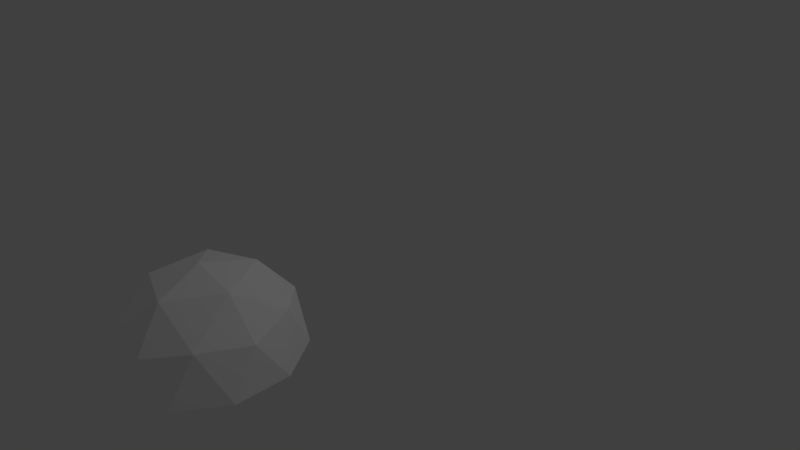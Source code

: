 # Source: Igloo2.blend  (saved by Blender 2.75.0; exported with 4.5.12 LTS)
import bpy
from mathutils import Matrix  # noqa: F401  (used for matrix-valued properties, if any)

bpy.ops.wm.read_factory_settings(use_empty=True)
scene = bpy.context.scene
scene.name = 'Scene'

# ---- collections
col_collection_1 = bpy.data.collections.new('Collection 1'); scene.collection.children.link(col_collection_1)

# ---- materials (node trees are filled in below, after node groups)
mat_material_001 = bpy.data.materials.new('Material.001')
mat_material_001.alpha_threshold = 0.0
mat_material_001.use_transparent_shadow = False
mat_material_001.roughness = 0.5

# ---- material node trees
mat_material_001.use_nodes = True; mat_material_001.node_tree.nodes.clear()
_N = mat_material_001.node_tree.nodes; _L = mat_material_001.node_tree.links
n0 = _N.new('ShaderNodeOutputMaterial'); n0.name = 'Material Output'; n0.location = (300, 300)
n1 = _N.new('ShaderNodeBsdfDiffuse'); n1.name = 'Diffuse BSDF'; n1.location = (10, 300)
n1.inputs[0].default_value = (1.0, 1.0, 1.0, 1.0)
_L.new(n1.outputs[0], n0.inputs[0])
n0.is_active_output = True

# ---- world
world_world = bpy.data.worlds.new('World'); scene.world = world_world
world_world.color = (0.05088, 0.05088, 0.05088)
world_world.use_sun_shadow = False
world_world.sun_shadow_jitter_overblur = 0.0
world_world.cycles.sampling_method = 'MANUAL'
world_world.cycles.sample_map_resolution = 256

# ---- cameras
cam_camera = bpy.data.cameras.new('Camera')
cam_camera.clip_end = 100.0
cam_camera.lens = 35.0
cam_camera.sensor_width = 32.0
cam_camera.sensor_height = 18.0
cam_camera.ortho_scale = 7.314
cam_camera.dof.focus_distance = 0.0
cam_camera.dof.aperture_fstop = 128.0

# ---- lights
light_lamp = bpy.data.lights.new('Lamp', 'POINT')
light_lamp.transmission_factor = 0.0
light_lamp.cutoff_distance = 30.0
light_lamp.energy = 100.0
light_lamp.shadow_buffer_clip_start = 1.001
light_lamp.shadow_soft_size = 0.1
light_lamp.shadow_maximum_resolution = 0.006
light_lamp.use_absolute_resolution = True
light_lamp.cycles.use_multiple_importance_sampling = False

# ---- meshes
me_cylinder_004 = bpy.data.meshes.new('Cylinder.004')
me_cylinder_004.from_pydata([(0.00117, 1.016, 0.2183), (-7.105e-15, 1.0, 1.0), (0.5878, 0.809, 1.0), (0.5878, 0.809, 0.1628), (-1.998e-09, 0.8233, 0.3499), (3.945e-09, 0.8233, 1.0), (0.4839, 0.666, 1.0), (0.9511, 0.309, 1.0), (0.9511, 0.309, 0.1744), (0.4839, 0.666, 0.2336), (0.783, 0.2544, 1.0), (0.9511, -0.309, 1.0), (0.9511, -0.309, 0.1856), (0.9511, -0.298, 0.1885), (0.9511, 0.2589, 0.1874), (0.783, 0.2544, 0.2167), (0.5878, -0.809, 1.0), (0.5878, -0.809, 0.1711), (0.783, -0.2544, 0.2177), (0.783, -0.2544, 1.0), (0.4839, -0.666, 1.0), (-8.742e-08, -1.0, 1.0), (-8.742e-08, -1.0, 0.248), (0.1724, -0.944, 0.2684), (0.4839, -0.666, 0.2415), (-6.803e-08, -0.8233, 1.0), (-7.392e-08, -0.8233, 0.3549), (1.247, -2.424, -2.78), (1.446, -1.455, -3.843), (2.37, -1.515, -2.488), (1.419, -2.306, -1.395), (-0.03178, -2.223, -3.586), (2.418, -0.03033, -3.435), (2.372, -0.9423, -0.9816), (-0.03823, -2.728, -2.075), (-0.02095, -0.8551, -4.525), (2.783, -0.04586, -2.082), (1.301, -0.01358, -4.384), (1.249, -1.486, -0.2166), (-0.04051, -2.194, -0.5678), (2.459, 1.456, -2.516), (1.515, 1.428, -3.866), (2.419, 0.861, -0.997), (1.441, -0.02784, 0.1026), (0.006469, 0.8525, -4.534), (1.349, 2.408, -2.814), (1.514, 2.276, -1.426), (0.03167, 2.227, -3.608), (1.301, 1.446, -0.2335), (0.03136, 2.732, -2.099), (0.00831, 2.189, -0.5846), (0.00882, 0.696, -0.1591), (0.5002, 0.6744, -0.2286), (0.804, 0.2144, -0.208), (0.804, -0.2511, -0.2071), (0.5002, -0.6784, -0.2217), (-0.0192, -0.7045, -0.06276), (1.051, -2.028, -2.689), (1.218, -1.218, -3.578), (1.991, -1.269, -2.444), (1.195, -1.93, -1.531), (-0.01775, -1.861, -3.363), (2.03, -0.02734, -3.237), (1.992, -0.7898, -1.185), (-0.02314, -2.283, -2.1), (-0.008699, -0.7169, -4.148), (2.335, -0.04032, -2.105), (1.096, -0.01334, -4.03), (1.053, -1.245, -0.5458), (-0.02505, -1.836, -0.8394), (2.064, 1.216, -2.468), (1.276, 1.192, -3.597), (2.031, 0.7178, -1.198), (1.214, -0.02526, -0.279), (0.01423, 0.7108, -4.155), (1.137, 2.011, -2.717), (1.275, 1.901, -1.557), (0.0353, 1.86, -3.381), (1.096, 1.207, -0.5599), (0.03504, 2.282, -2.12), (0.01577, 1.828, -0.8535)], [], [(14, 43, 48, 0, 3, 8), (3, 2, 7, 8), (9, 6, 5, 4), (8, 7, 11, 12, 13, 14), (52, 53, 15, 9), (12, 11, 16, 17), (18, 19, 10, 15), (20, 25, 21, 16, 11, 7, 2, 1, 5, 6, 10, 19), (17, 16, 21, 22, 23), (54, 55, 24, 18), (26, 25, 20, 24), (27, 28, 29), (30, 27, 29), (31, 28, 27), (29, 28, 32), (33, 30, 29), (34, 27, 30), (34, 31, 27), (31, 35, 28), (29, 32, 36), (28, 37, 32), (33, 29, 36), (38, 30, 33), (39, 34, 30), (35, 37, 28), (32, 40, 36), (37, 41, 32), (42, 33, 36), (43, 38, 33), (39, 30, 38), (35, 44, 37), (32, 41, 40), (40, 42, 36), (44, 41, 37), (42, 43, 33), (23, 38, 43, 13, 12, 17), (41, 45, 40), (40, 46, 42), (44, 47, 41), (48, 43, 42), (13, 43, 14), (47, 45, 41), (45, 46, 40), (46, 48, 42), (47, 49, 45), (49, 46, 45), (50, 48, 46), (49, 50, 46), (57, 59, 58), (60, 59, 57), (61, 57, 58), (59, 62, 58), (63, 59, 60), (64, 60, 57), (64, 57, 61), (61, 58, 65), (59, 66, 62), (58, 62, 67), (63, 66, 59), (68, 63, 60), (69, 60, 64), (65, 58, 67), (62, 66, 70), (67, 62, 71), (72, 66, 63), (73, 63, 68), (69, 68, 60), (65, 67, 74), (62, 70, 71), (70, 66, 72), (74, 67, 71), (72, 63, 73), (24, 20, 19, 18), (71, 70, 75), (70, 72, 76), (74, 71, 77), (78, 72, 73), (54, 53, 73), (77, 71, 75), (75, 70, 76), (76, 72, 78), (77, 75, 79), (79, 75, 76), (80, 76, 78), (79, 76, 80), (50, 49, 79, 80), (49, 47, 77, 79), (47, 44, 74, 77), (44, 35, 65, 74), (35, 31, 61, 65), (31, 34, 64, 61), (34, 39, 69, 64), (56, 68, 69), (22, 21, 25, 26), (24, 55, 56, 26), (0, 1, 2, 3), (39, 26, 56, 69), (26, 39, 38, 23, 22), (56, 55, 54, 73, 68), (15, 53, 54, 18), (15, 10, 6, 9), (53, 52, 51, 78, 73), (80, 78, 51), (4, 5, 1, 0), (50, 0, 48), (50, 80, 51, 0), (0, 51, 4), (4, 51, 52, 9)])
me_cylinder_004.materials.append(mat_material_001)
me_cylinder_004.use_remesh_preserve_volume = False
me_cylinder_004.use_remesh_preserve_attributes = False
me_cylinder_004.use_mirror_vertex_groups = False
me_cylinder_004.update()

# ---- objects
ob_lamp = bpy.data.objects.new('Lamp', light_lamp)
ob_camera = bpy.data.objects.new('Camera', cam_camera)
ob_cylinder_003 = bpy.data.objects.new('Cylinder.003', me_cylinder_004)

# ---- transforms, parenting, visibility, modifiers, constraints
ob_lamp.location = (4.076, 1.005, 5.904)
ob_lamp.rotation_euler = (0.6503, 0.05522, 1.866)
ob_lamp.lock_rotations_4d = False
ob_lamp.empty_display_type = 'ARROWS'
ob_lamp.color = (0.0, 0.0, 0.0, 0.0)
ob_lamp.lineart.crease_threshold = 0.0
ob_camera.location = (7.481, -6.508, 5.344)
ob_camera.rotation_euler = (1.109, 0.01082, 0.8149)
ob_camera.lock_rotations_4d = False
ob_camera.empty_display_type = 'ARROWS'
ob_camera.color = (0.0, 0.0, 0.0, 0.0)
ob_camera.display_type = 'WIRE'
ob_camera.lineart.crease_threshold = 0.0
ob_cylinder_003.location = (-0.4059, -2.684, 0.0)
ob_cylinder_003.rotation_euler = (0.0, -1.571, 0.0)
ob_cylinder_003.scale = (0.3895, 0.3895, 0.3895)
ob_cylinder_003.lineart.crease_threshold = 0.0

# ---- collection membership
col_collection_1.objects.link(ob_lamp)
col_collection_1.objects.link(ob_camera)
col_collection_1.objects.link(ob_cylinder_003)

# ---- scene / render settings (as saved in the file)
scene.camera = ob_camera
scene.frame_start = 1; scene.frame_end = 250; scene.frame_set(1)
scene.render.engine = 'BLENDER_EEVEE_NEXT'
scene.render.resolution_percentage = 50
scene.render.dither_intensity = 0.0
scene.cycles.use_denoising = False
scene.cycles.samples = 10
scene.cycles.sampling_pattern = 'TABULATED_SOBOL'
scene.cycles.light_sampling_threshold = 0.0
scene.cycles.use_adaptive_sampling = False
scene.cycles.use_light_tree = False
scene.cycles.blur_glossy = 0.0
scene.cycles.pixel_filter_type = 'GAUSSIAN'
scene.cycles.sample_clamp_indirect = 0.0
scene.view_settings.view_transform = 'Standard'
bpy.context.view_layer.update()
